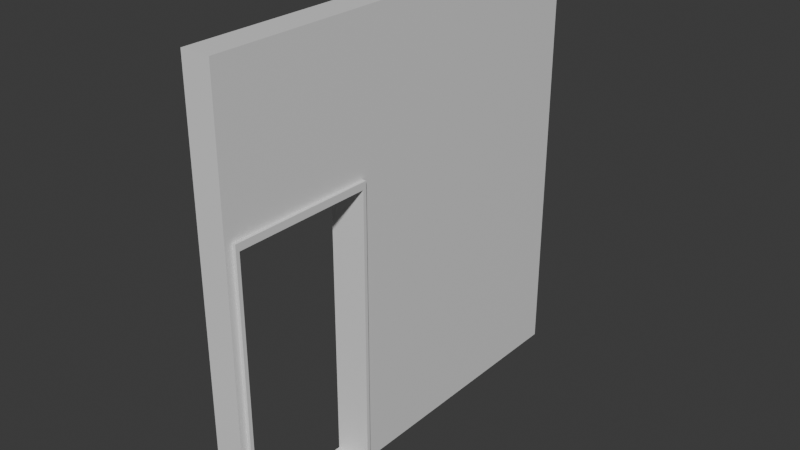 # Source: Doorfleam-Left.blend  (saved by Blender 5.1.30; exported with 4.5.12 LTS)
import bpy
from mathutils import Matrix  # noqa: F401  (used for matrix-valued properties, if any)

bpy.ops.wm.read_factory_settings(use_empty=True)
scene = bpy.context.scene
scene.name = 'Scene'

# ---- collections
col_collection = bpy.data.collections.new('Collection'); scene.collection.children.link(col_collection)

# ---- materials (node trees are filled in below, after node groups)
mat_material = bpy.data.materials.new('Material')
mat_material.alpha_threshold = 0.0
mat_material.use_backface_culling_lightprobe_volume = False
mat_material.diffuse_color = (0.7324, 0.7088, 0.8, 1.0)
mat_material.roughness = 0.5
mat_material.line_color = (0.0, 0.0, 0.0, 1.0)
mat_door_floor = bpy.data.materials.new('Door_floor')
mat_door_floor.diffuse_color = (0.005296, 0.6357, 0.8, 1.0)

# ---- material node trees
mat_material.use_nodes = True; mat_material.node_tree.nodes.clear()
_N = mat_material.node_tree.nodes; _L = mat_material.node_tree.links
n0 = _N.new('ShaderNodeOutputMaterial'); n0.name = 'Material Output'; n0.location = (200, 100)
n1 = _N.new('ShaderNodeBsdfPrincipled'); n1.name = 'Principled BSDF'; n1.location = (-200, 100)
_L.new(n1.outputs[0], n0.inputs[0])
n0.is_active_output = True
mat_door_floor.use_nodes = True; mat_door_floor.node_tree.nodes.clear()
_N = mat_door_floor.node_tree.nodes; _L = mat_door_floor.node_tree.links
n0 = _N.new('ShaderNodeBsdfPrincipled'); n0.name = 'プリンシプルBSDF'; n0.location = (-200, 100)
n1 = _N.new('ShaderNodeOutputMaterial'); n1.name = 'マテリアル出力'; n1.location = (200, 100)
_L.new(n0.outputs[0], n1.inputs[0])
n1.is_active_output = True

# ---- world
world_world = bpy.data.worlds.new('World'); scene.world = world_world
world_world.use_nodes = True; world_world.node_tree.nodes.clear()
_N = world_world.node_tree.nodes; _L = world_world.node_tree.links
n0 = _N.new('ShaderNodeOutputWorld'); n0.name = 'World Output'; n0.location = (200, 100)
n1 = _N.new('ShaderNodeBackground'); n1.name = 'Background'; n1.location = (-200, 100)
n1.inputs[0].default_value = (0.05088, 0.05088, 0.05088, 1.0)
_L.new(n1.outputs[0], n0.inputs[0])
n0.is_active_output = True
world_world.color = (0.05088, 0.05088, 0.05088)
world_world.sun_shadow_jitter_overblur = 0.0

# ---- meshes
me_cube = bpy.data.meshes.new('Cube')
me_cube.from_pydata([(1.0, 1.0, 1.0), (-1.25, -0.9625, -1.0), (1.0, 1.0, -1.0), (1.25, -0.9625, -1.0), (1.0, -1.0, 1.0), (-1.25, -0.3141, -1.0), (1.0, -1.0, -1.0), (1.25, -0.3141, -1.0), (-1.0, 1.0, 1.0), (-1.0, 1.0, -1.0), (-1.0, -1.0, 1.0), (-1.0, -1.0, -1.0), (-1.0, -0.3, 0.3333), (-1.0, -0.9667, 0.3333), (-1.0, -0.9667, -1.0), (-1.0, -0.3, -1.0), (1.0, -0.3, 0.3333), (1.0, -0.9667, -1.0), (1.0, -0.9667, 0.3333), (1.0, -0.3, -1.0), (-1.25, -0.9667, -1.0), (-1.25, -0.9667, 0.3333), (-1.25, -0.3, -1.0), (-1.25, -0.3, 0.3333), (1.25, -0.9667, -1.0), (1.25, -0.9667, 0.3333), (1.25, -0.3, -1.0), (1.25, -0.3, 0.3333), (-1.25, -0.9667, -0.3333), (-1.25, -0.6333, 0.3333), (-1.25, -0.3, -0.3333), (0.0, -0.3, -1.0), (0.0, -0.3, 0.3333), (1.25, -0.3, -0.3333), (1.25, -0.6333, 0.3333), (1.25, -0.9667, -0.3333), (0.0, -0.9667, -1.0), (0.0, -0.9667, 0.3333), (0.0, -0.6333, 0.3333), (0.0, -0.9667, -0.3333), (0.0, -0.3, -0.3333), (-1.25, -0.3167, 0.3), (-1.25, -0.6333, 0.3), (-1.25, -0.3167, -0.3333), (1.25, -0.95, 0.3), (1.25, -0.6333, 0.3), (1.25, -0.95, -0.3333), (1.25, -0.95, -1.0), (1.25, -0.3167, -0.3333), (1.25, -0.3167, -1.0), (1.25, -0.3167, 0.3), (-1.25, -0.3167, -1.0), (-1.25, -0.95, -0.3333), (-1.25, -0.95, -1.0), (-1.25, -0.95, 0.3), (0.0, -0.3167, -1.0), (0.0, -0.95, -1.0), (1.25, -0.9625, -1.0), (1.25, -0.3141, -1.0), (-1.25, -0.3141, -1.0), (-1.25, -0.9625, -1.0), (0.0, -0.3141, -1.0), (0.0, -0.9625, -1.0)], [], [(0, 8, 10, 4), (6, 4, 10, 11), (14, 11, 10, 8, 9, 15, 12, 13), (17, 6, 11, 14), (15, 9, 2, 19), (19, 2, 0, 4, 6, 17, 18, 16), (9, 8, 0, 2), (19, 16, 12, 15), (13, 18, 17, 14), (12, 16, 18, 13), (42, 29, 23, 30, 43, 41), (40, 32, 27, 33), (44, 45, 34, 25, 35, 46), (39, 37, 21, 28), (24, 36, 62, 57), (38, 29, 21, 37), (34, 38, 37, 25), (27, 32, 38, 34), (32, 23, 29, 38), (36, 20, 60, 62), (22, 31, 61, 59), (31, 26, 58, 61), (36, 39, 28, 20), (24, 35, 39, 36), (35, 25, 37, 39), (35, 24, 57, 47, 46), (58, 26, 33, 48, 49), (48, 33, 27, 34, 45, 50), (31, 40, 33, 26), (22, 30, 40, 31), (30, 23, 32, 40), (43, 30, 22, 59, 51), (20, 28, 52, 53, 60), (52, 28, 21, 29, 42, 54), (49, 48, 50, 41, 43, 51, 55), (52, 54, 44, 46, 47, 56, 53), (45, 44, 54, 42, 41, 50), (49, 55, 51, 59, 5, 1, 60, 53, 56, 47, 57, 3, 7, 58)])
me_cube.polygons.foreach_set('material_index', [0, 0, 0, 0, 0, 0, 0, 0, 0, 0, 0, 0, 0, 0, 0, 0, 0, 0, 0, 0, 0, 0, 0, 0, 0, 0, 0, 0, 0, 0, 0, 0, 0, 0, 0, 0, 0, 2])
_uv = me_cube.uv_layers.new(name='UVマップ')
_uv.uv.foreach_set('vector', [0.0, 0.0, 0.0, 0.0, 0.0, 0.0, 0.0, 0.0, 0.0, 0.0, 0.0, 0.0, 0.0, 0.0, 0.0, 0.0, 0.0, 0.0, 0.0, 0.0, 0.0, 0.0, 0.0, 0.0, 0.0, 0.0, 0.0, 0.0, 0.0, 0.0, 0.0, 0.0, 0.0, 0.0, 0.0, 0.0, 0.0, 0.0, 0.0, 0.0, 0.0, 0.0, 0.0, 0.0, 0.0, 0.0, 0.0, 0.0, 0.0, 0.0, 0.0, 0.0, 0.0, 0.0, 0.0, 0.0, 0.0, 0.0, 0.0, 0.0, 0.0, 0.0, 0.0, 0.0, 0.0, 0.0, 0.0, 0.0, 0.0, 0.0, 0.0, 0.0, 0.375, 0.475, 0.625, 0.475, 0.625, 0.275, 0.375, 0.275, 0.625, 0.975, 0.625, 0.775, 0.375, 0.775, 0.375, 0.975, 0.85, 0.5, 0.65, 0.5, 0.65, 0.75, 0.85, 0.75, 0.6187, 0.125, 0.625, 0.125, 0.625, 0.25, 0.5, 0.25, 0.5, 0.2438, 0.6188, 0.2438, 0.5, 0.375, 0.625, 0.375, 0.625, 0.5, 0.5, 0.5, 0.6188, 0.7438, 0.6187, 0.625, 0.625, 0.625, 0.625, 0.75, 0.5, 0.75, 0.5, 0.7437, 0.5, 0.875, 0.625, 0.875, 0.625, 1.0, 0.5, 1.0, 0.375, 0.75, 0.25, 0.75, 0.25, 0.7484, 0.375, 0.7484, 0.75, 0.625, 0.875, 0.625, 0.875, 0.75, 0.75, 0.75, 0.625, 0.625, 0.75, 0.625, 0.75, 0.75, 0.625, 0.75, 0.625, 0.5, 0.75, 0.5, 0.75, 0.625, 0.625, 0.625, 0.75, 0.5, 0.875, 0.5, 0.875, 0.625, 0.75, 0.625, 0.25, 0.75, 0.125, 0.75, 0.125, 0.7484, 0.25, 0.7484, 0.125, 0.5, 0.25, 0.5, 0.25, 0.5053, 0.125, 0.5053, 0.25, 0.5, 0.375, 0.5, 0.375, 0.5053, 0.25, 0.5053, 0.375, 0.875, 0.5, 0.875, 0.5, 1.0, 0.375, 1.0, 0.375, 0.75, 0.5, 0.75, 0.5, 0.875, 0.375, 0.875, 0.5, 0.75, 0.625, 0.75, 0.625, 0.875, 0.5, 0.875, 0.5, 0.75, 0.375, 0.75, 0.375, 0.7484, 0.375, 0.7437, 0.5, 0.7437, 0.375, 0.5053, 0.375, 0.5, 0.5, 0.5, 0.5, 0.5063, 0.375, 0.5063, 0.5, 0.5063, 0.5, 0.5, 0.625, 0.5, 0.625, 0.625, 0.6187, 0.625, 0.6188, 0.5063, 0.375, 0.375, 0.5, 0.375, 0.5, 0.5, 0.375, 0.5, 0.375, 0.25, 0.5, 0.25, 0.5, 0.375, 0.375, 0.375, 0.5, 0.25, 0.625, 0.25, 0.625, 0.375, 0.5, 0.375, 0.5, 0.2438, 0.5, 0.25, 0.375, 0.25, 0.375, 0.2447, 0.375, 0.2438, 0.375, 0.0, 0.5, 0.0, 0.5, 0.00625, 0.375, 0.00625, 0.375, 0.001575, 0.5, 0.00625, 0.5, 0.0, 0.625, 0.0, 0.625, 0.125, 0.6187, 0.125, 0.6188, 0.00625, 0.375, 0.3906, 0.5032, 0.3906, 0.625, 0.3906, 0.625, 0.3594, 0.5032, 0.3594, 0.375, 0.3594, 0.375, 0.375, 0.5032, 0.8906, 0.625, 0.8906, 0.625, 0.8594, 0.5032, 0.8594, 0.375, 0.8594, 0.375, 0.875, 0.375, 0.8906, 0.7344, 0.625, 0.7344, 0.75, 0.7656, 0.75, 0.7656, 0.625, 0.7656, 0.5, 0.7344, 0.5, 1.0, 0.9961, 0.5, 0.9961, 0.0, 0.9961, 0.0, 1.0, 0.0, 1.0, 0.0, 0.0, 0.0, 0.0, 0.0, 0.01923, 0.5, 0.01923, 1.0, 0.01923, 1.0, 0.0, 1.0, 0.0, 1.0, 1.0, 1.0, 1.0])
_uv = me_cube.uv_layers.new(name='UVMap')
_uv.uv.foreach_set('vector', [0.625, 0.5, 0.875, 0.5, 0.875, 0.75, 0.625, 0.75, 0.375, 0.75, 0.625, 0.75, 0.625, 1.0, 0.375, 1.0, 0.375, 0.004167, 0.375, 0.0, 0.625, 0.0, 0.625, 0.25, 0.375, 0.25, 0.375, 0.0875, 0.5417, 0.0875, 0.5417, 0.004167, 0.375, 0.7458, 0.375, 0.75, 0.125, 0.75, 0.125, 0.7458, 0.125, 0.6625, 0.125, 0.5, 0.375, 0.5, 0.375, 0.6625, 0.375, 0.6625, 0.375, 0.5, 0.625, 0.5, 0.625, 0.75, 0.375, 0.75, 0.375, 0.7458, 0.5417, 0.7458, 0.5417, 0.6625, 0.375, 0.25, 0.625, 0.25, 0.625, 0.5, 0.375, 0.5, 0.0, 0.0, 0.0, 0.0, 0.0, 0.0, 0.0, 0.0, 0.0, 0.0, 0.0, 0.0, 0.0, 0.0, 0.0, 0.0, 0.0, 0.0, 0.0, 0.0, 0.0, 0.0, 0.0, 0.0, 0.0, 0.0, 0.0, 0.0, 0.0, 0.0, 0.0, 0.0, 0.0, 0.0, 0.0, 0.0, 0.0, 0.0, 0.0, 0.0, 0.0, 0.0, 0.0, 0.0, 0.0, 0.0, 0.0, 0.0, 0.0, 0.0, 0.0, 0.0, 0.0, 0.0, 0.0, 0.0, 0.0, 0.0, 0.0, 0.0, 0.0, 0.0, 0.0, 0.0, 0.0, 0.0, 0.0, 0.0, 0.0, 0.0, 0.0, 0.0, 0.0, 0.0, 0.0, 0.0, 0.0, 0.0, 0.0, 0.0, 0.0, 0.0, 0.0, 0.0, 0.0, 0.0, 0.0, 0.0, 0.0, 0.0, 0.0, 0.0, 0.0, 0.0, 0.0, 0.0, 0.0, 0.0, 0.0, 0.0, 0.0, 0.0, 0.0, 0.0, 0.0, 0.0, 0.0, 0.0, 0.0, 0.0, 0.0, 0.0, 0.0, 0.0, 0.0, 0.0, 0.0, 0.0, 0.0, 0.0, 0.0, 0.0, 0.0, 0.0, 0.0, 0.0, 0.0, 0.0, 0.0, 0.0, 0.0, 0.0, 0.0, 0.0, 0.0, 0.0, 0.0, 0.0, 0.0, 0.0, 0.0, 0.0, 0.0, 0.0, 0.0, 0.0, 0.0, 0.0, 0.0, 0.0, 0.0, 0.0, 0.0, 0.0, 0.0, 0.0, 0.0, 0.0, 0.0, 0.0, 0.0, 0.0, 0.0, 0.0, 0.0, 0.0, 0.0, 0.0, 0.0, 0.0, 0.0, 0.0, 0.0, 0.0, 0.0, 0.0, 0.0, 0.0, 0.0, 0.0, 0.0, 0.0, 0.0, 0.0, 0.0, 0.0, 0.0, 0.0, 0.0, 0.0, 0.0, 0.0, 0.0, 0.0, 0.0, 0.0, 0.0, 0.0, 0.0, 0.0, 0.0, 0.0, 0.0, 0.0, 0.0, 0.0, 0.0, 0.0, 0.0, 0.0, 0.0, 0.0, 0.0, 0.0, 0.0, 0.0, 0.0, 0.0, 0.0, 0.0, 0.0, 0.0, 0.0, 0.0, 0.0, 0.0, 0.0, 0.0, 0.0, 0.0, 0.0, 0.0, 0.0, 0.0, 0.0, 0.0, 0.0, 0.0, 0.0, 0.0, 0.0, 0.0, 0.0, 0.0, 0.0, 0.0, 0.0, 0.0, 0.0, 0.0, 0.0, 0.0, 0.0, 0.0, 0.0, 0.0, 0.0, 0.0, 0.0, 0.0, 0.0, 0.0, 0.0, 0.0, 0.0, 0.0, 0.0, 0.0, 0.0, 0.0, 0.0, 0.0, 0.0, 0.0, 0.0, 0.0, 0.0, 0.0, 0.0, 0.0, 0.0, 0.0, 0.0, 0.0, 0.0, 0.0, 0.0, 0.0, 0.0, 0.0, 0.0, 0.0, 0.0, 0.0, 0.0, 0.0, 0.0, 0.0, 0.0, 0.0, 0.0, 0.0, 0.0, 0.0, 0.0, 0.0, 0.0, 0.0])
_uv.active_render = True
me_cube.materials.append(mat_material)
me_cube.materials.append(None)
me_cube.materials.append(mat_door_floor)
me_cube.use_mirror_vertex_groups = False
me_cube.update()

# ---- objects
ob_cube = bpy.data.objects.new('Cube', me_cube)

# ---- transforms, parenting, visibility, modifiers, constraints
ob_cube.location = (0.0, 0.0, 3.0)
ob_cube.scale = (0.2, 3.0, 3.0)
ob_cube.lock_rotations_4d = False
ob_cube.empty_display_type = 'ARROWS'
ob_cube.lineart.crease_threshold = 0.0

# ---- collection membership
col_collection.objects.link(ob_cube)

# ---- scene / render settings (as saved in the file)
scene.frame_start = 1; scene.frame_end = 250; scene.frame_set(1)
scene.render.engine = 'BLENDER_EEVEE_NEXT'
scene.render.bake_bias = 0.0
scene.render.bake_samples = 0
scene.cycles.sampling_pattern = 'TABULATED_SOBOL'
scene.eevee.use_volume_custom_range = False
bpy.context.view_layer.update()

# ---- added for rendering (the .blend has no active camera and no usable light): camera, sun
cam_auto = bpy.data.cameras.new('AutoCamera')
cam_auto.lens = 50.0
cam_auto.sensor_width = 36.0
cam_auto.clip_end = 1000.0
ob_auto_camera = bpy.data.objects.new('AutoCamera', cam_auto)
scene.collection.objects.link(ob_auto_camera)
ob_auto_camera.location = (7.86441, -9.43729, 9.29153)
ob_auto_camera.rotation_euler = (1.09748, -7.21219e-08, 0.694738)
scene.camera = ob_auto_camera
light_auto_sun = bpy.data.lights.new('AutoSun', 'SUN')
light_auto_sun.energy = 3.0
light_auto_sun.angle = 0.0523599
ob_auto_sun = bpy.data.objects.new('AutoSun', light_auto_sun)
scene.collection.objects.link(ob_auto_sun)
ob_auto_sun.rotation_euler = (0.872665, 0.174533, 0.523599)
bpy.context.view_layer.update()
